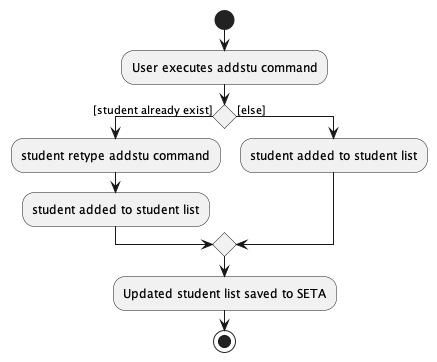

The diagram above was rendered by PlantUML. Its source (embedded in the PNG):
@startuml
'https://plantuml.com/activity-diagram-beta

start
:User executes addstu command;
if () then ([student already exist])
  :student retype addstu command;
  :student added to student list;
else ([else])
    :student added to student list;
endif

:Updated student list saved to SETA;

stop

@enduml